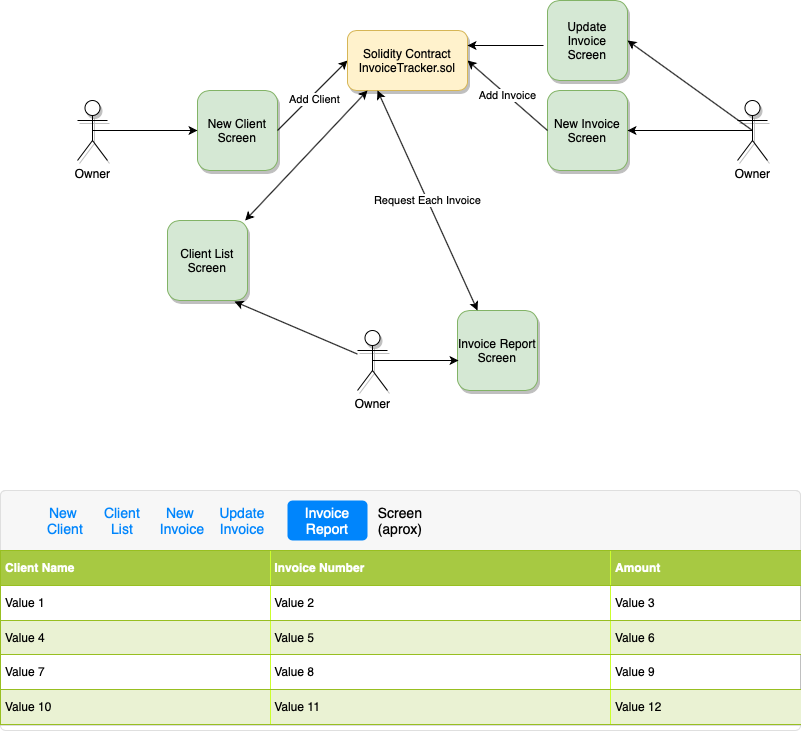

The diagram above was exported from draw.io. Its source (the exported page's mxGraphModel, read from the mxfile embedded in the PNG):
<mxGraphModel dx="1086" dy="819" grid="1" gridSize="10" guides="1" tooltips="1" connect="1" arrows="1" fold="1" page="1" pageScale="1" pageWidth="826" pageHeight="1169" background="#ffffff" math="0" shadow="0">
  <root>
    <mxCell id="0" />
    <mxCell id="1" parent="0" />
    <mxCell id="JqfNwFOw2GnDh2I8mXnk-97" value="New Client Screen" style="whiteSpace=wrap;html=1;aspect=fixed;rounded=1;fillColor=#d5e8d4;strokeColor=#82b366;glass=0;shadow=1;comic=0;" parent="1" vertex="1">
      <mxGeometry x="210" y="110" width="80" height="80" as="geometry" />
    </mxCell>
    <mxCell id="JqfNwFOw2GnDh2I8mXnk-98" value="New Invoice Screen" style="whiteSpace=wrap;html=1;aspect=fixed;rounded=1;fillColor=#d5e8d4;strokeColor=#82b366;shadow=1;" parent="1" vertex="1">
      <mxGeometry x="560" y="110" width="80" height="80" as="geometry" />
    </mxCell>
    <mxCell id="JqfNwFOw2GnDh2I8mXnk-99" value="Invoice Report Screen" style="whiteSpace=wrap;html=1;aspect=fixed;rounded=1;shadow=1;glass=0;comic=0;fillColor=#d5e8d4;strokeColor=#82b366;" parent="1" vertex="1">
      <mxGeometry x="470" y="330" width="80" height="80" as="geometry" />
    </mxCell>
    <mxCell id="JqfNwFOw2GnDh2I8mXnk-115" style="edgeStyle=orthogonalEdgeStyle;rounded=0;orthogonalLoop=1;jettySize=auto;html=1;exitX=0.5;exitY=0.5;exitDx=0;exitDy=0;exitPerimeter=0;entryX=0;entryY=0.5;entryDx=0;entryDy=0;" parent="1" source="JqfNwFOw2GnDh2I8mXnk-100" target="JqfNwFOw2GnDh2I8mXnk-97" edge="1">
      <mxGeometry relative="1" as="geometry" />
    </mxCell>
    <mxCell id="JqfNwFOw2GnDh2I8mXnk-100" value="Owner" style="shape=umlActor;verticalLabelPosition=bottom;labelBackgroundColor=#ffffff;verticalAlign=top;html=1;outlineConnect=0;rounded=1;shadow=1;glass=0;comic=0;" parent="1" vertex="1">
      <mxGeometry x="90" y="120" width="30" height="60" as="geometry" />
    </mxCell>
    <mxCell id="JqfNwFOw2GnDh2I8mXnk-116" style="edgeStyle=orthogonalEdgeStyle;rounded=0;orthogonalLoop=1;jettySize=auto;html=1;exitX=0.5;exitY=0.5;exitDx=0;exitDy=0;exitPerimeter=0;entryX=1;entryY=0.5;entryDx=0;entryDy=0;" parent="1" source="JqfNwFOw2GnDh2I8mXnk-101" target="JqfNwFOw2GnDh2I8mXnk-98" edge="1">
      <mxGeometry relative="1" as="geometry" />
    </mxCell>
    <mxCell id="JqfNwFOw2GnDh2I8mXnk-101" value="Owner" style="shape=umlActor;verticalLabelPosition=bottom;labelBackgroundColor=#ffffff;verticalAlign=top;html=1;outlineConnect=0;rounded=1;shadow=1;glass=0;comic=0;" parent="1" vertex="1">
      <mxGeometry x="750" y="120" width="30" height="60" as="geometry" />
    </mxCell>
    <mxCell id="JqfNwFOw2GnDh2I8mXnk-114" style="edgeStyle=orthogonalEdgeStyle;rounded=0;orthogonalLoop=1;jettySize=auto;html=1;exitX=0.5;exitY=0.5;exitDx=0;exitDy=0;exitPerimeter=0;entryX=0.013;entryY=0.625;entryDx=0;entryDy=0;entryPerimeter=0;" parent="1" source="JqfNwFOw2GnDh2I8mXnk-104" target="JqfNwFOw2GnDh2I8mXnk-99" edge="1">
      <mxGeometry relative="1" as="geometry" />
    </mxCell>
    <mxCell id="JqfNwFOw2GnDh2I8mXnk-104" value="Owner&lt;br&gt;" style="shape=umlActor;verticalLabelPosition=bottom;labelBackgroundColor=#ffffff;verticalAlign=top;html=1;outlineConnect=0;rounded=1;shadow=1;glass=0;comic=0;" parent="1" vertex="1">
      <mxGeometry x="370" y="350" width="30" height="60" as="geometry" />
    </mxCell>
    <mxCell id="JqfNwFOw2GnDh2I8mXnk-119" value="" style="endArrow=classic;html=1;entryX=0;entryY=0.5;entryDx=0;entryDy=0;exitX=1;exitY=0.5;exitDx=0;exitDy=0;" parent="1" source="JqfNwFOw2GnDh2I8mXnk-97" target="JqfNwFOw2GnDh2I8mXnk-148" edge="1">
      <mxGeometry width="50" height="50" relative="1" as="geometry">
        <mxPoint x="320" y="200" as="sourcePoint" />
        <mxPoint x="370" y="150" as="targetPoint" />
      </mxGeometry>
    </mxCell>
    <mxCell id="JqfNwFOw2GnDh2I8mXnk-153" value="Add Client" style="edgeLabel;html=1;align=center;verticalAlign=middle;resizable=0;points=[];" parent="JqfNwFOw2GnDh2I8mXnk-119" vertex="1" connectable="0">
      <mxGeometry x="-0.0429" y="-4" relative="1" as="geometry">
        <mxPoint y="-1" as="offset" />
      </mxGeometry>
    </mxCell>
    <mxCell id="JqfNwFOw2GnDh2I8mXnk-121" value="Add Invoice" style="endArrow=classic;html=1;entryX=1;entryY=0.5;entryDx=0;entryDy=0;exitX=0;exitY=0.5;exitDx=0;exitDy=0;" parent="1" source="JqfNwFOw2GnDh2I8mXnk-98" target="JqfNwFOw2GnDh2I8mXnk-148" edge="1">
      <mxGeometry width="50" height="50" relative="1" as="geometry">
        <mxPoint x="480" y="200" as="sourcePoint" />
        <mxPoint x="530" y="150" as="targetPoint" />
      </mxGeometry>
    </mxCell>
    <mxCell id="JqfNwFOw2GnDh2I8mXnk-141" value="" style="html=1;shadow=0;dashed=0;shape=mxgraph.bootstrap.rrect;rSize=5;strokeColor=#DFDFDF;html=1;whiteSpace=wrap;fillColor=#FFFFFF;fontColor=#000000;rounded=1;glass=0;comic=0;" parent="1" vertex="1">
      <mxGeometry x="13" y="510" width="800" height="240" as="geometry" />
    </mxCell>
    <mxCell id="JqfNwFOw2GnDh2I8mXnk-142" value="&amp;nbsp;Screen &lt;br&gt;(aprox)" style="html=1;shadow=0;dashed=0;shape=mxgraph.bootstrap.topButton;strokeColor=inherit;fillColor=#F7F7F7;rSize=5;perimeter=none;whiteSpace=wrap;resizeWidth=1;align=center;spacing=20;fontSize=14;" parent="JqfNwFOw2GnDh2I8mXnk-141" vertex="1">
      <mxGeometry width="800" height="60" relative="1" as="geometry" />
    </mxCell>
    <mxCell id="JqfNwFOw2GnDh2I8mXnk-143" value="Invoice Report" style="html=1;shadow=0;dashed=0;shape=mxgraph.bootstrap.rrect;arcSize=5;strokeColor=none;fillColor=#0085FC;rSize=5;perimeter=none;whiteSpace=wrap;resizeWidth=1;align=center;spacing=20;fontSize=14;fontColor=#ffffff;" parent="JqfNwFOw2GnDh2I8mXnk-141" vertex="1">
      <mxGeometry width="80" height="40" relative="1" as="geometry">
        <mxPoint x="287" y="10" as="offset" />
      </mxGeometry>
    </mxCell>
    <mxCell id="JqfNwFOw2GnDh2I8mXnk-144" value="New &#10;Invoice" style="strokeColor=none;fillColor=none;rSize=5;perimeter=none;whiteSpace=wrap;resizeWidth=1;align=center;spacing=20;fontSize=14;fontColor=#0085FC;" parent="JqfNwFOw2GnDh2I8mXnk-141" vertex="1">
      <mxGeometry width="50" height="40" relative="1" as="geometry">
        <mxPoint x="157" y="10" as="offset" />
      </mxGeometry>
    </mxCell>
    <mxCell id="JqfNwFOw2GnDh2I8mXnk-146" value="&lt;span style=&quot;font-size: 20px&quot;&gt;&lt;b&gt;This is the content area.&lt;/b&gt;&lt;/span&gt;" style="perimeter=none;html=1;whiteSpace=wrap;fillColor=none;strokeColor=none;resizeWidth=1;verticalAlign=top;align=center;spacing=20;spacingTop=-10;fontSize=14;fontColor=#212529" parent="JqfNwFOw2GnDh2I8mXnk-141" vertex="1">
      <mxGeometry width="800" height="120" relative="1" as="geometry">
        <mxPoint y="60" as="offset" />
      </mxGeometry>
    </mxCell>
    <mxCell id="QrlVFvPGmYrqJfDOJ6cC-1" value="&lt;table border=&quot;1&quot; width=&quot;100%&quot; cellpadding=&quot;4&quot; style=&quot;width: 100% ; height: 100% ; border-collapse: collapse&quot;&gt;&lt;tbody&gt;&lt;tr style=&quot;background-color: #a7c942 ; color: #ffffff ; border: 1px solid #98bf21&quot;&gt;&lt;th align=&quot;left&quot;&gt;Client Name&lt;/th&gt;&lt;th align=&quot;left&quot;&gt;Invoice Number&lt;/th&gt;&lt;th align=&quot;left&quot;&gt;Amount&lt;/th&gt;&lt;/tr&gt;&lt;tr style=&quot;border: 1px solid #98bf21&quot;&gt;&lt;td&gt;Value 1&lt;/td&gt;&lt;td&gt;Value 2&lt;/td&gt;&lt;td&gt;Value 3&lt;/td&gt;&lt;/tr&gt;&lt;tr style=&quot;background-color: #eaf2d3 ; border: 1px solid #98bf21&quot;&gt;&lt;td&gt;Value 4&lt;/td&gt;&lt;td&gt;Value 5&lt;/td&gt;&lt;td&gt;Value 6&lt;/td&gt;&lt;/tr&gt;&lt;tr style=&quot;border: 1px solid #98bf21&quot;&gt;&lt;td&gt;Value 7&lt;/td&gt;&lt;td&gt;Value 8&lt;/td&gt;&lt;td&gt;Value 9&lt;/td&gt;&lt;/tr&gt;&lt;tr style=&quot;background-color: #eaf2d3 ; border: 1px solid #98bf21&quot;&gt;&lt;td&gt;Value 10&lt;/td&gt;&lt;td&gt;Value 11&lt;/td&gt;&lt;td&gt;Value 12&lt;/td&gt;&lt;/tr&gt;&lt;/tbody&gt;&lt;/table&gt;" style="text;html=1;strokeColor=#c0c0c0;fillColor=#ffffff;overflow=fill;rounded=0;" parent="JqfNwFOw2GnDh2I8mXnk-141" vertex="1">
      <mxGeometry y="60" width="800" height="174.55" as="geometry" />
    </mxCell>
    <mxCell id="QrlVFvPGmYrqJfDOJ6cC-16" value="Update&#10;Invoice" style="strokeColor=none;fillColor=none;rSize=5;perimeter=none;whiteSpace=wrap;resizeWidth=1;align=center;spacing=20;fontSize=14;fontColor=#0085FC;" parent="JqfNwFOw2GnDh2I8mXnk-141" vertex="1">
      <mxGeometry width="50" height="40" relative="1" as="geometry">
        <mxPoint x="217" y="10" as="offset" />
      </mxGeometry>
    </mxCell>
    <mxCell id="QrlVFvPGmYrqJfDOJ6cC-17" value="New &#10;Client" style="strokeColor=none;fillColor=none;rSize=5;perimeter=none;whiteSpace=wrap;resizeWidth=1;align=center;spacing=20;fontSize=14;fontColor=#0085FC;" parent="JqfNwFOw2GnDh2I8mXnk-141" vertex="1">
      <mxGeometry width="50" height="40" relative="1" as="geometry">
        <mxPoint x="40" y="10" as="offset" />
      </mxGeometry>
    </mxCell>
    <mxCell id="vGSIq0iTs-yzElekeWDY-9" value="Client List" style="strokeColor=none;fillColor=none;rSize=5;perimeter=none;whiteSpace=wrap;resizeWidth=1;align=center;spacing=20;fontSize=14;fontColor=#0085FC;" vertex="1" parent="JqfNwFOw2GnDh2I8mXnk-141">
      <mxGeometry width="50" height="40" relative="1" as="geometry">
        <mxPoint x="97" y="10" as="offset" />
      </mxGeometry>
    </mxCell>
    <mxCell id="JqfNwFOw2GnDh2I8mXnk-148" value="Solidity Contract&lt;br&gt;InvoiceTracker.sol" style="rounded=1;whiteSpace=wrap;html=1;shadow=1;glass=0;comic=0;fillColor=#fff2cc;strokeColor=#d6b656;" parent="1" vertex="1">
      <mxGeometry x="360" y="50" width="120" height="60" as="geometry" />
    </mxCell>
    <mxCell id="JqfNwFOw2GnDh2I8mXnk-156" value="Request Each Invoice" style="endArrow=classic;startArrow=classic;html=1;entryX=0.25;entryY=1;entryDx=0;entryDy=0;exitX=0.25;exitY=0;exitDx=0;exitDy=0;" parent="1" source="JqfNwFOw2GnDh2I8mXnk-99" target="JqfNwFOw2GnDh2I8mXnk-148" edge="1">
      <mxGeometry width="50" height="50" relative="1" as="geometry">
        <mxPoint x="340" y="250" as="sourcePoint" />
        <mxPoint x="390" y="200" as="targetPoint" />
      </mxGeometry>
    </mxCell>
    <mxCell id="QrlVFvPGmYrqJfDOJ6cC-6" value="Update Invoice Screen" style="whiteSpace=wrap;html=1;aspect=fixed;rounded=1;fillColor=#d5e8d4;strokeColor=#82b366;shadow=1;" parent="1" vertex="1">
      <mxGeometry x="560" y="20" width="80" height="80" as="geometry" />
    </mxCell>
    <mxCell id="QrlVFvPGmYrqJfDOJ6cC-9" value="" style="endArrow=classic;html=1;entryX=1;entryY=0.25;entryDx=0;entryDy=0;" parent="1" target="JqfNwFOw2GnDh2I8mXnk-148" edge="1">
      <mxGeometry width="50" height="50" relative="1" as="geometry">
        <mxPoint x="556" y="65" as="sourcePoint" />
        <mxPoint x="550" y="20" as="targetPoint" />
      </mxGeometry>
    </mxCell>
    <mxCell id="QrlVFvPGmYrqJfDOJ6cC-13" value="" style="endArrow=classic;html=1;exitX=0.5;exitY=0.5;exitDx=0;exitDy=0;exitPerimeter=0;entryX=1;entryY=0.5;entryDx=0;entryDy=0;" parent="1" source="JqfNwFOw2GnDh2I8mXnk-101" target="QrlVFvPGmYrqJfDOJ6cC-6" edge="1">
      <mxGeometry width="50" height="50" relative="1" as="geometry">
        <mxPoint x="690" y="110" as="sourcePoint" />
        <mxPoint x="740" y="60" as="targetPoint" />
      </mxGeometry>
    </mxCell>
    <mxCell id="vGSIq0iTs-yzElekeWDY-1" value="Client List Screen" style="whiteSpace=wrap;html=1;aspect=fixed;rounded=1;fillColor=#d5e8d4;strokeColor=#82b366;glass=0;shadow=1;comic=0;" vertex="1" parent="1">
      <mxGeometry x="180" y="240" width="80" height="80" as="geometry" />
    </mxCell>
    <mxCell id="vGSIq0iTs-yzElekeWDY-4" value="" style="endArrow=classic;startArrow=classic;html=1;" edge="1" parent="1" source="vGSIq0iTs-yzElekeWDY-1">
      <mxGeometry width="50" height="50" relative="1" as="geometry">
        <mxPoint x="330" y="160" as="sourcePoint" />
        <mxPoint x="380" y="110" as="targetPoint" />
      </mxGeometry>
    </mxCell>
    <mxCell id="vGSIq0iTs-yzElekeWDY-7" value="" style="endArrow=classic;html=1;entryX=0.838;entryY=1.013;entryDx=0;entryDy=0;entryPerimeter=0;" edge="1" parent="1" source="JqfNwFOw2GnDh2I8mXnk-104" target="vGSIq0iTs-yzElekeWDY-1">
      <mxGeometry width="50" height="50" relative="1" as="geometry">
        <mxPoint x="350" y="440" as="sourcePoint" />
        <mxPoint x="400" y="390" as="targetPoint" />
      </mxGeometry>
    </mxCell>
  </root>
</mxGraphModel>